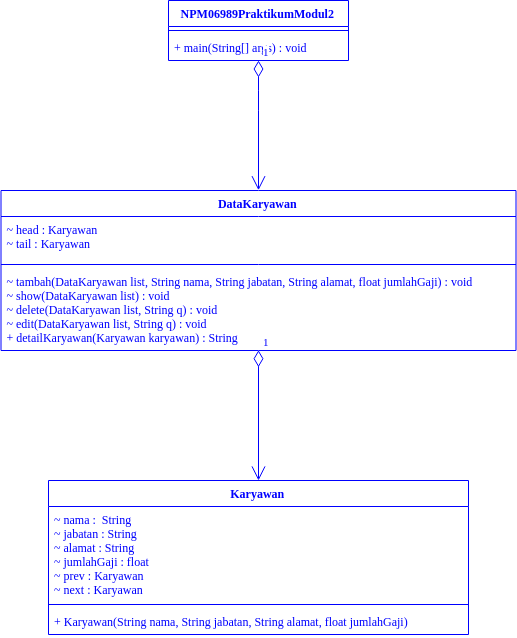

The diagram above was exported from draw.io. Its source (the exported page's mxGraphModel, read from the mxfile embedded in the PNG):
<mxGraphModel dx="1220" dy="686" grid="1" gridSize="10" guides="1" tooltips="1" connect="1" arrows="1" fold="1" page="1" pageScale="1" pageWidth="850" pageHeight="1100" math="0" shadow="0">
  <root>
    <mxCell id="0" />
    <mxCell id="1" parent="0" />
    <mxCell id="SSTp9u8T6ouLyI9VIhCN-1" value="NPM06989PraktikumModul2" style="swimlane;fontStyle=1;align=center;verticalAlign=top;childLayout=stackLayout;horizontal=1;startSize=26;horizontalStack=0;resizeParent=1;resizeParentMax=0;resizeLast=0;collapsible=1;marginBottom=0;strokeColor=#0000FF;fontColor=#0000FF;fontFamily=Times New Roman;" vertex="1" parent="1">
      <mxGeometry x="360" y="240" width="180" height="60" as="geometry" />
    </mxCell>
    <mxCell id="SSTp9u8T6ouLyI9VIhCN-3" value="" style="line;strokeWidth=1;fillColor=none;align=left;verticalAlign=middle;spacingTop=-1;spacingLeft=3;spacingRight=3;rotatable=0;labelPosition=right;points=[];portConstraint=eastwest;strokeColor=#0000FF;" vertex="1" parent="SSTp9u8T6ouLyI9VIhCN-1">
      <mxGeometry y="26" width="180" height="8" as="geometry" />
    </mxCell>
    <mxCell id="SSTp9u8T6ouLyI9VIhCN-4" value="+ main(String[] args) : void" style="text;strokeColor=none;fillColor=none;align=left;verticalAlign=top;spacingLeft=4;spacingRight=4;overflow=hidden;rotatable=0;points=[[0,0.5],[1,0.5]];portConstraint=eastwest;fontColor=#0000FF;fontFamily=Times New Roman;" vertex="1" parent="SSTp9u8T6ouLyI9VIhCN-1">
      <mxGeometry y="34" width="180" height="26" as="geometry" />
    </mxCell>
    <mxCell id="SSTp9u8T6ouLyI9VIhCN-5" value="Karyawan" style="swimlane;fontStyle=1;align=center;verticalAlign=top;childLayout=stackLayout;horizontal=1;startSize=26;horizontalStack=0;resizeParent=1;resizeParentMax=0;resizeLast=0;collapsible=1;marginBottom=0;strokeColor=#0000FF;fontColor=#0000FF;fontFamily=Times New Roman;" vertex="1" parent="1">
      <mxGeometry x="240" y="720" width="420" height="154" as="geometry" />
    </mxCell>
    <mxCell id="SSTp9u8T6ouLyI9VIhCN-6" value="~ nama :  String&#10;~ jabatan : String&#10;~ alamat : String&#10;~ jumlahGaji : float&#10;~ prev : Karyawan&#10;~ next : Karyawan" style="text;strokeColor=none;fillColor=none;align=left;verticalAlign=top;spacingLeft=4;spacingRight=4;overflow=hidden;rotatable=0;points=[[0,0.5],[1,0.5]];portConstraint=eastwest;fontColor=#0000FF;fontFamily=Times New Roman;" vertex="1" parent="SSTp9u8T6ouLyI9VIhCN-5">
      <mxGeometry y="26" width="420" height="94" as="geometry" />
    </mxCell>
    <mxCell id="SSTp9u8T6ouLyI9VIhCN-7" value="" style="line;strokeWidth=1;fillColor=none;align=left;verticalAlign=middle;spacingTop=-1;spacingLeft=3;spacingRight=3;rotatable=0;labelPosition=right;points=[];portConstraint=eastwest;strokeColor=#0000FF;" vertex="1" parent="SSTp9u8T6ouLyI9VIhCN-5">
      <mxGeometry y="120" width="420" height="8" as="geometry" />
    </mxCell>
    <mxCell id="SSTp9u8T6ouLyI9VIhCN-8" value="+ Karyawan(String nama, String jabatan, String alamat, float jumlahGaji)" style="text;strokeColor=none;fillColor=none;align=left;verticalAlign=top;spacingLeft=4;spacingRight=4;overflow=hidden;rotatable=0;points=[[0,0.5],[1,0.5]];portConstraint=eastwest;fontColor=#0000FF;fontFamily=Times New Roman;" vertex="1" parent="SSTp9u8T6ouLyI9VIhCN-5">
      <mxGeometry y="128" width="420" height="26" as="geometry" />
    </mxCell>
    <mxCell id="SSTp9u8T6ouLyI9VIhCN-9" value="DataKaryawan" style="swimlane;fontStyle=1;align=center;verticalAlign=top;childLayout=stackLayout;horizontal=1;startSize=26;horizontalStack=0;resizeParent=1;resizeParentMax=0;resizeLast=0;collapsible=1;marginBottom=0;strokeColor=#0000FF;fontColor=#0000FF;fontFamily=Times New Roman;" vertex="1" parent="1">
      <mxGeometry x="192.5" y="430" width="515" height="160" as="geometry" />
    </mxCell>
    <mxCell id="SSTp9u8T6ouLyI9VIhCN-10" value="~ head : Karyawan&#10;~ tail : Karyawan" style="text;strokeColor=none;fillColor=none;align=left;verticalAlign=top;spacingLeft=4;spacingRight=4;overflow=hidden;rotatable=0;points=[[0,0.5],[1,0.5]];portConstraint=eastwest;fontColor=#0000FF;fontFamily=Times New Roman;" vertex="1" parent="SSTp9u8T6ouLyI9VIhCN-9">
      <mxGeometry y="26" width="515" height="44" as="geometry" />
    </mxCell>
    <mxCell id="SSTp9u8T6ouLyI9VIhCN-11" value="" style="line;strokeWidth=1;fillColor=none;align=left;verticalAlign=middle;spacingTop=-1;spacingLeft=3;spacingRight=3;rotatable=0;labelPosition=right;points=[];portConstraint=eastwest;strokeColor=#0000FF;" vertex="1" parent="SSTp9u8T6ouLyI9VIhCN-9">
      <mxGeometry y="70" width="515" height="8" as="geometry" />
    </mxCell>
    <mxCell id="SSTp9u8T6ouLyI9VIhCN-12" value="~ tambah(DataKaryawan list, String nama, String jabatan, String alamat, float jumlahGaji) : void&#10;~ show(DataKaryawan list) : void&#10;~ delete(DataKaryawan list, String q) : void&#10;~ edit(DataKaryawan list, String q) : void&#10;+ detailKaryawan(Karyawan karyawan) : String" style="text;strokeColor=none;fillColor=none;align=left;verticalAlign=top;spacingLeft=4;spacingRight=4;overflow=hidden;rotatable=0;points=[[0,0.5],[1,0.5]];portConstraint=eastwest;fontColor=#0000FF;fontFamily=Times New Roman;" vertex="1" parent="SSTp9u8T6ouLyI9VIhCN-9">
      <mxGeometry y="78" width="515" height="82" as="geometry" />
    </mxCell>
    <mxCell id="SSTp9u8T6ouLyI9VIhCN-20" value="1" style="endArrow=open;html=1;endSize=12;startArrow=diamondThin;startSize=14;startFill=0;edgeStyle=orthogonalEdgeStyle;align=left;verticalAlign=bottom;fontFamily=Times New Roman;fontColor=#0000FF;entryX=0.5;entryY=0;entryDx=0;entryDy=0;strokeColor=#0000FF;" edge="1" parent="1" source="SSTp9u8T6ouLyI9VIhCN-4" target="SSTp9u8T6ouLyI9VIhCN-9">
      <mxGeometry x="-1" y="3" relative="1" as="geometry">
        <mxPoint x="410" y="325" as="sourcePoint" />
        <mxPoint x="530" y="405" as="targetPoint" />
        <Array as="points">
          <mxPoint x="450" y="340" />
          <mxPoint x="450" y="340" />
        </Array>
      </mxGeometry>
    </mxCell>
    <mxCell id="SSTp9u8T6ouLyI9VIhCN-24" value="1" style="endArrow=open;html=1;endSize=12;startArrow=diamondThin;startSize=14;startFill=0;edgeStyle=orthogonalEdgeStyle;align=left;verticalAlign=bottom;strokeColor=#0000FF;fontFamily=Times New Roman;fontColor=#0000FF;exitX=0.5;exitY=1;exitDx=0;exitDy=0;exitPerimeter=0;" edge="1" parent="1" source="SSTp9u8T6ouLyI9VIhCN-12" target="SSTp9u8T6ouLyI9VIhCN-5">
      <mxGeometry x="-1" y="3" relative="1" as="geometry">
        <mxPoint x="450" y="600" as="sourcePoint" />
        <mxPoint x="590" y="620" as="targetPoint" />
      </mxGeometry>
    </mxCell>
  </root>
</mxGraphModel>